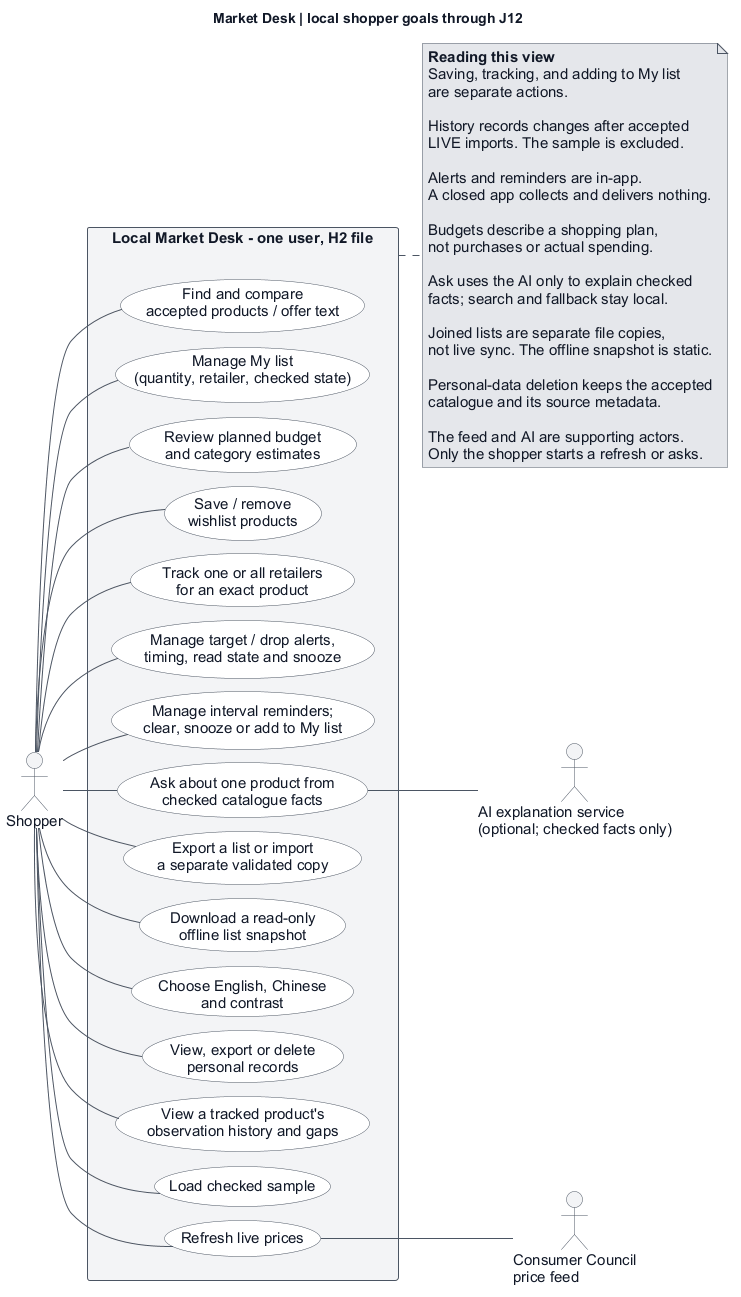

The diagram above was rendered by PlantUML. Its source (embedded in the PNG):
@startuml
left to right direction
skinparam backgroundColor #ffffff
skinparam defaultFontName Arial
skinparam defaultFontSize 15
skinparam defaultFontColor #111827
skinparam shadowing false
skinparam arrowColor #4b5563
skinparam rectangleBackgroundColor #f3f4f6
skinparam rectangleBorderColor #4b5563
skinparam usecaseBackgroundColor #ffffff
skinparam usecaseBorderColor #4b5563
skinparam actorBorderColor #4b5563
skinparam actorBackgroundColor #f3f4f6
skinparam noteBackgroundColor #e5e7eb
skinparam noteBorderColor #4b5563
skinparam nodesep 14
skinparam ranksep 30

title Market Desk | local shopper goals through J12
actor Shopper as shopper
actor "Consumer Council\nprice feed" as feed
actor "AI explanation service\n(optional; checked facts only)" as ai
rectangle "Local Market Desk - one user, H2 file" as App {
  usecase "Find and compare\naccepted products / offer text" as search
  usecase "Manage My list\n(quantity, retailer, checked state)" as list
  usecase "Review planned budget\nand category estimates" as budget
  usecase "Save / remove\nwishlist products" as wishlist
  usecase "Track one or all retailers\nfor an exact product" as track
  usecase "Manage target / drop alerts,\ntiming, read state and snooze" as alerts
  usecase "Manage interval reminders;\nclear, snooze or add to My list" as reminder
  usecase "Ask about one product from\nchecked catalogue facts" as ask
  usecase "Export a list or import\na separate validated copy" as transfer
  usecase "Download a read-only\noffline list snapshot" as offline
  usecase "Choose English, Chinese\nand contrast" as language
  usecase "View, export or delete\npersonal records" as privacy
  usecase "View a tracked product's\nobservation history and gaps" as history
  usecase "Load checked sample" as sample
  usecase "Refresh live prices" as refresh
}
shopper -- search
shopper -- list
shopper -- budget
shopper -- wishlist
shopper -- track
shopper -- alerts
shopper -- reminder
shopper -- ask
shopper -- transfer
shopper -- offline
shopper -- language
shopper -- privacy
shopper -- history
shopper -- sample
shopper -- refresh
refresh -- feed
ask -- ai
note right of App
  **Reading this view**
  Saving, tracking, and adding to My list
  are separate actions.

  History records changes after accepted
  LIVE imports. The sample is excluded.

  Alerts and reminders are in-app.
  A closed app collects and delivers nothing.

  Budgets describe a shopping plan,
  not purchases or actual spending.

  Ask uses the AI only to explain checked
  facts; search and fallback stay local.

  Joined lists are separate file copies,
  not live sync. The offline snapshot is static.

  Personal-data deletion keeps the accepted
  catalogue and its source metadata.

  The feed and AI are supporting actors.
  Only the shopper starts a refresh or asks.
end note
@enduml